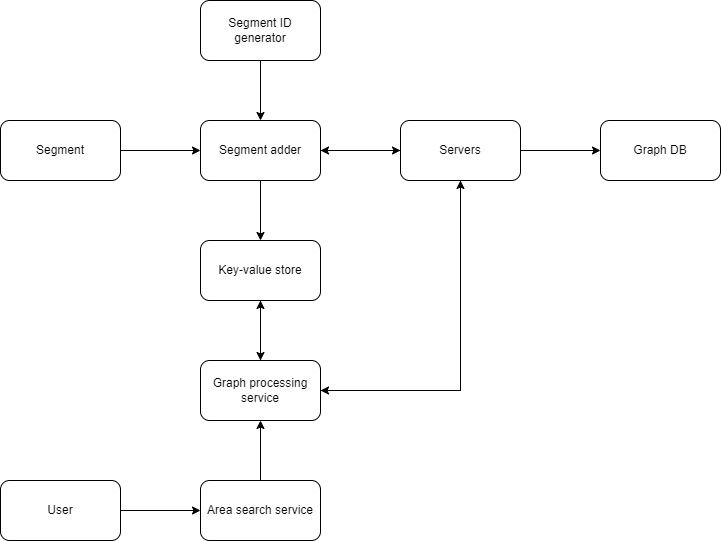

The diagram above was exported from draw.io. Its source (the exported page's mxGraphModel, read from the mxfile embedded in the PNG):
<mxGraphModel dx="870" dy="594" grid="1" gridSize="10" guides="1" tooltips="1" connect="1" arrows="1" fold="1" page="1" pageScale="1" pageWidth="850" pageHeight="1100" math="0" shadow="0">
  <root>
    <mxCell id="0" />
    <mxCell id="1" parent="0" />
    <mxCell id="kdgPaka3iPbMAc7aiYt3-5" style="edgeStyle=orthogonalEdgeStyle;rounded=0;orthogonalLoop=1;jettySize=auto;html=1;exitX=1;exitY=0.5;exitDx=0;exitDy=0;entryX=0;entryY=0.5;entryDx=0;entryDy=0;" edge="1" parent="1" source="kdgPaka3iPbMAc7aiYt3-1" target="kdgPaka3iPbMAc7aiYt3-2">
      <mxGeometry relative="1" as="geometry" />
    </mxCell>
    <mxCell id="kdgPaka3iPbMAc7aiYt3-1" value="Segment" style="rounded=1;whiteSpace=wrap;html=1;" vertex="1" parent="1">
      <mxGeometry x="80" y="160" width="120" height="60" as="geometry" />
    </mxCell>
    <mxCell id="kdgPaka3iPbMAc7aiYt3-21" style="edgeStyle=orthogonalEdgeStyle;rounded=0;orthogonalLoop=1;jettySize=auto;html=1;exitX=0.5;exitY=1;exitDx=0;exitDy=0;entryX=0.5;entryY=0;entryDx=0;entryDy=0;" edge="1" parent="1" source="kdgPaka3iPbMAc7aiYt3-2" target="kdgPaka3iPbMAc7aiYt3-6">
      <mxGeometry relative="1" as="geometry" />
    </mxCell>
    <mxCell id="kdgPaka3iPbMAc7aiYt3-23" style="edgeStyle=orthogonalEdgeStyle;rounded=0;orthogonalLoop=1;jettySize=auto;html=1;exitX=1;exitY=0.5;exitDx=0;exitDy=0;entryX=0;entryY=0.5;entryDx=0;entryDy=0;" edge="1" parent="1" source="kdgPaka3iPbMAc7aiYt3-2" target="kdgPaka3iPbMAc7aiYt3-22">
      <mxGeometry relative="1" as="geometry" />
    </mxCell>
    <mxCell id="kdgPaka3iPbMAc7aiYt3-2" value="Segment adder" style="rounded=1;whiteSpace=wrap;html=1;" vertex="1" parent="1">
      <mxGeometry x="280" y="160" width="120" height="60" as="geometry" />
    </mxCell>
    <mxCell id="kdgPaka3iPbMAc7aiYt3-4" style="edgeStyle=orthogonalEdgeStyle;rounded=0;orthogonalLoop=1;jettySize=auto;html=1;exitX=0.5;exitY=1;exitDx=0;exitDy=0;" edge="1" parent="1" source="kdgPaka3iPbMAc7aiYt3-3" target="kdgPaka3iPbMAc7aiYt3-2">
      <mxGeometry relative="1" as="geometry" />
    </mxCell>
    <mxCell id="kdgPaka3iPbMAc7aiYt3-3" value="Segment ID generator" style="rounded=1;whiteSpace=wrap;html=1;" vertex="1" parent="1">
      <mxGeometry x="280" y="40" width="120" height="60" as="geometry" />
    </mxCell>
    <mxCell id="kdgPaka3iPbMAc7aiYt3-20" style="edgeStyle=orthogonalEdgeStyle;rounded=0;orthogonalLoop=1;jettySize=auto;html=1;exitX=0.5;exitY=1;exitDx=0;exitDy=0;entryX=0.5;entryY=0;entryDx=0;entryDy=0;" edge="1" parent="1" source="kdgPaka3iPbMAc7aiYt3-6" target="kdgPaka3iPbMAc7aiYt3-7">
      <mxGeometry relative="1" as="geometry" />
    </mxCell>
    <mxCell id="kdgPaka3iPbMAc7aiYt3-6" value="Key-value store" style="rounded=1;whiteSpace=wrap;html=1;" vertex="1" parent="1">
      <mxGeometry x="280" y="280" width="120" height="60" as="geometry" />
    </mxCell>
    <mxCell id="kdgPaka3iPbMAc7aiYt3-12" style="edgeStyle=orthogonalEdgeStyle;rounded=0;orthogonalLoop=1;jettySize=auto;html=1;exitX=0.5;exitY=0;exitDx=0;exitDy=0;entryX=0.5;entryY=0;entryDx=0;entryDy=0;" edge="1" parent="1" source="kdgPaka3iPbMAc7aiYt3-7" target="kdgPaka3iPbMAc7aiYt3-7">
      <mxGeometry relative="1" as="geometry" />
    </mxCell>
    <mxCell id="kdgPaka3iPbMAc7aiYt3-19" style="edgeStyle=orthogonalEdgeStyle;rounded=0;orthogonalLoop=1;jettySize=auto;html=1;exitX=0.5;exitY=0;exitDx=0;exitDy=0;entryX=0.5;entryY=1;entryDx=0;entryDy=0;" edge="1" parent="1" source="kdgPaka3iPbMAc7aiYt3-7" target="kdgPaka3iPbMAc7aiYt3-6">
      <mxGeometry relative="1" as="geometry" />
    </mxCell>
    <mxCell id="kdgPaka3iPbMAc7aiYt3-25" style="edgeStyle=orthogonalEdgeStyle;rounded=0;orthogonalLoop=1;jettySize=auto;html=1;exitX=1;exitY=0.5;exitDx=0;exitDy=0;entryX=0.5;entryY=1;entryDx=0;entryDy=0;" edge="1" parent="1" source="kdgPaka3iPbMAc7aiYt3-7" target="kdgPaka3iPbMAc7aiYt3-22">
      <mxGeometry relative="1" as="geometry" />
    </mxCell>
    <mxCell id="kdgPaka3iPbMAc7aiYt3-7" value="Graph processing service" style="rounded=1;whiteSpace=wrap;html=1;" vertex="1" parent="1">
      <mxGeometry x="280" y="400" width="120" height="60" as="geometry" />
    </mxCell>
    <mxCell id="kdgPaka3iPbMAc7aiYt3-11" style="edgeStyle=orthogonalEdgeStyle;rounded=0;orthogonalLoop=1;jettySize=auto;html=1;exitX=0.5;exitY=0;exitDx=0;exitDy=0;entryX=0.5;entryY=1;entryDx=0;entryDy=0;" edge="1" parent="1" source="kdgPaka3iPbMAc7aiYt3-8" target="kdgPaka3iPbMAc7aiYt3-7">
      <mxGeometry relative="1" as="geometry" />
    </mxCell>
    <mxCell id="kdgPaka3iPbMAc7aiYt3-8" value="Area search service" style="rounded=1;whiteSpace=wrap;html=1;" vertex="1" parent="1">
      <mxGeometry x="280" y="520" width="120" height="60" as="geometry" />
    </mxCell>
    <mxCell id="kdgPaka3iPbMAc7aiYt3-10" style="edgeStyle=orthogonalEdgeStyle;rounded=0;orthogonalLoop=1;jettySize=auto;html=1;exitX=1;exitY=0.5;exitDx=0;exitDy=0;entryX=0;entryY=0.5;entryDx=0;entryDy=0;" edge="1" parent="1" source="kdgPaka3iPbMAc7aiYt3-9" target="kdgPaka3iPbMAc7aiYt3-8">
      <mxGeometry relative="1" as="geometry" />
    </mxCell>
    <mxCell id="kdgPaka3iPbMAc7aiYt3-9" value="User" style="rounded=1;whiteSpace=wrap;html=1;" vertex="1" parent="1">
      <mxGeometry x="80" y="520" width="120" height="60" as="geometry" />
    </mxCell>
    <mxCell id="kdgPaka3iPbMAc7aiYt3-24" style="edgeStyle=orthogonalEdgeStyle;rounded=0;orthogonalLoop=1;jettySize=auto;html=1;exitX=0;exitY=0.5;exitDx=0;exitDy=0;" edge="1" parent="1" source="kdgPaka3iPbMAc7aiYt3-22" target="kdgPaka3iPbMAc7aiYt3-2">
      <mxGeometry relative="1" as="geometry" />
    </mxCell>
    <mxCell id="kdgPaka3iPbMAc7aiYt3-26" style="edgeStyle=orthogonalEdgeStyle;rounded=0;orthogonalLoop=1;jettySize=auto;html=1;exitX=0.5;exitY=1;exitDx=0;exitDy=0;entryX=1;entryY=0.5;entryDx=0;entryDy=0;" edge="1" parent="1" source="kdgPaka3iPbMAc7aiYt3-22" target="kdgPaka3iPbMAc7aiYt3-7">
      <mxGeometry relative="1" as="geometry" />
    </mxCell>
    <mxCell id="kdgPaka3iPbMAc7aiYt3-28" style="edgeStyle=orthogonalEdgeStyle;rounded=0;orthogonalLoop=1;jettySize=auto;html=1;exitX=1;exitY=0.5;exitDx=0;exitDy=0;entryX=0;entryY=0.5;entryDx=0;entryDy=0;" edge="1" parent="1" source="kdgPaka3iPbMAc7aiYt3-22" target="kdgPaka3iPbMAc7aiYt3-27">
      <mxGeometry relative="1" as="geometry" />
    </mxCell>
    <mxCell id="kdgPaka3iPbMAc7aiYt3-22" value="Servers" style="rounded=1;whiteSpace=wrap;html=1;" vertex="1" parent="1">
      <mxGeometry x="480" y="160" width="120" height="60" as="geometry" />
    </mxCell>
    <mxCell id="kdgPaka3iPbMAc7aiYt3-27" value="Graph DB" style="rounded=1;whiteSpace=wrap;html=1;" vertex="1" parent="1">
      <mxGeometry x="680" y="160" width="120" height="60" as="geometry" />
    </mxCell>
  </root>
</mxGraphModel>